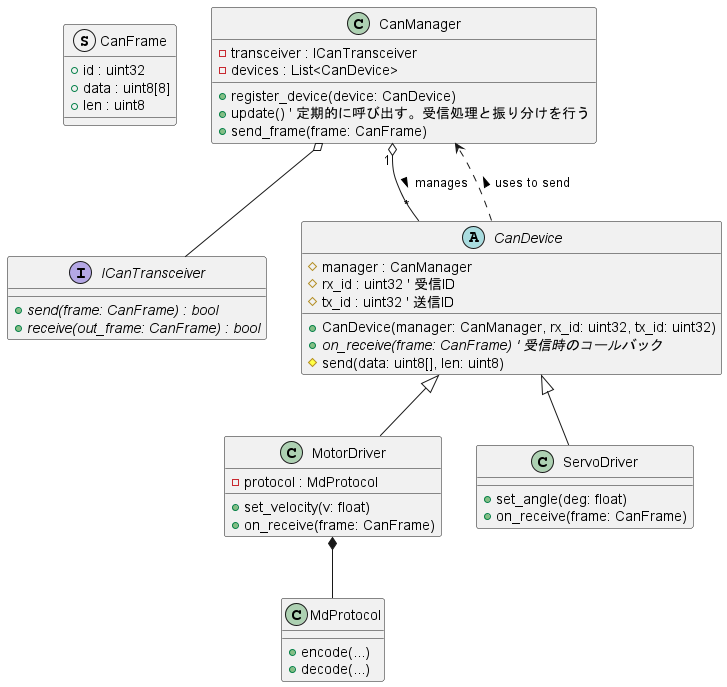

The diagram above was rendered by PlantUML. Its source (embedded in the PNG):
@startuml proposed_class_diagram

' --- データ構造 ---
struct CanFrame {
    + id : uint32
    + data : uint8[8]
    + len : uint8
}

' --- ハードウェア抽象化 ---
' 物理的なCANバスへのアクセスを提供するインターフェース
interface ICanTransceiver {
    + {abstract} send(frame: CanFrame) : bool
    + {abstract} receive(out_frame: CanFrame) : bool
}

' --- バス管理 (Dispatcher) ---
' 1つのTransceiverを共有し、受信したメッセージを適切なデバイスに振り分ける
class CanManager {
    - transceiver : ICanTransceiver
    - devices : List<CanDevice>
    + register_device(device: CanDevice)
    + update() ' 定期的に呼び出す。受信処理と振り分けを行う
    + send_frame(frame: CanFrame)
}

' --- デバイス抽象基底クラス ---
' 全てのCANデバイスの共通機能を定義
abstract class CanDevice {
    # manager : CanManager
    # rx_id : uint32 ' 受信ID
    # tx_id : uint32 ' 送信ID
    
    + CanDevice(manager: CanManager, rx_id: uint32, tx_id: uint32)
    + {abstract} on_receive(frame: CanFrame) ' 受信時のコールバック
    # send(data: uint8[], len: uint8)
}

' --- 具体的なデバイス実装 ---

' モータードライバ
class MotorDriver {
    - protocol : MdProtocol
    + set_velocity(v: float)
    + on_receive(frame: CanFrame)
}

' サーボドライバ
class ServoDriver {
    + set_angle(deg: float)
    + on_receive(frame: CanFrame)
}

' --- プロトコルヘルパー (任意) ---
class MdProtocol {
    + encode(...)
    + decode(...)
}

' --- 関係性 ---
CanManager o-- ICanTransceiver
CanManager "1" o-- "*" CanDevice : manages >
CanDevice <|-- MotorDriver
CanDevice <|-- ServoDriver
MotorDriver *-- MdProtocol
CanDevice ..> CanManager : uses to send >

@enduml